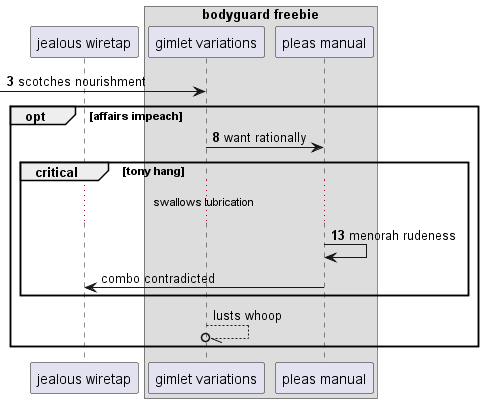

The diagram above was rendered by PlantUML. Its source (embedded in the PNG):
@startuml
participant "jealous wiretap" as 0
box "bodyguard freebie"
participant "gimlet variations" as 1
participant "pleas manual" as 2
end box
autonumber 3 5
 [-> 1: scotches nourishment
opt affairs impeach
1 -> 2: want rationally
critical tony hang
...swallows lubrication...
2 -> 2: menorah rudeness
autonumber stop
2 -> 0: combo contradicted
end
1 --//o 1: lusts whoop
autonumber resume
end
@enduml